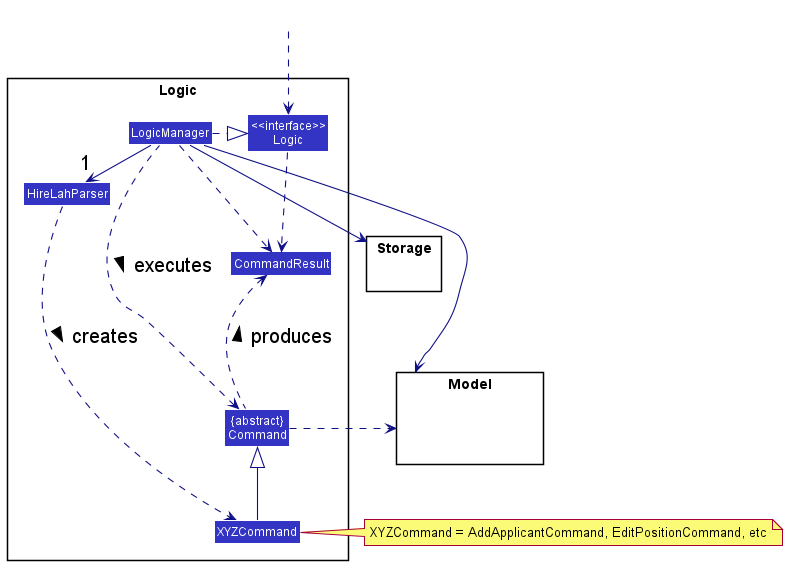

The diagram above was rendered by PlantUML. Its source (embedded in the PNG):
@startuml
!include style.puml
skinparam arrowThickness 1.1
skinparam arrowColor LOGIC_COLOR_T4
skinparam classBackgroundColor LOGIC_COLOR

package Logic {

Class HireLahParser
Class XYZCommand
Class CommandResult
Class "{abstract}\nCommand" as Command


Class "<<interface>>\nLogic" as Logic
Class LogicManager
}

package Model{
Class HiddenModel #FFFFFF
}

package Storage{
}

Class HiddenOutside #FFFFFF
HiddenOutside ..> Logic

LogicManager .right.|> Logic
LogicManager -right->"1" HireLahParser
HireLahParser ..> XYZCommand : creates >

XYZCommand -up-|> Command
LogicManager .left.> Command : executes >

LogicManager --> Model
LogicManager --> Storage
Storage --[hidden] Model
Command .[hidden]up.> Storage
Command .right.> Model
note right of XYZCommand: XYZCommand = AddApplicantCommand, EditPositionCommand, etc

Logic ..> CommandResult
LogicManager .down.> CommandResult
Command .up.> CommandResult : produces >
@enduml